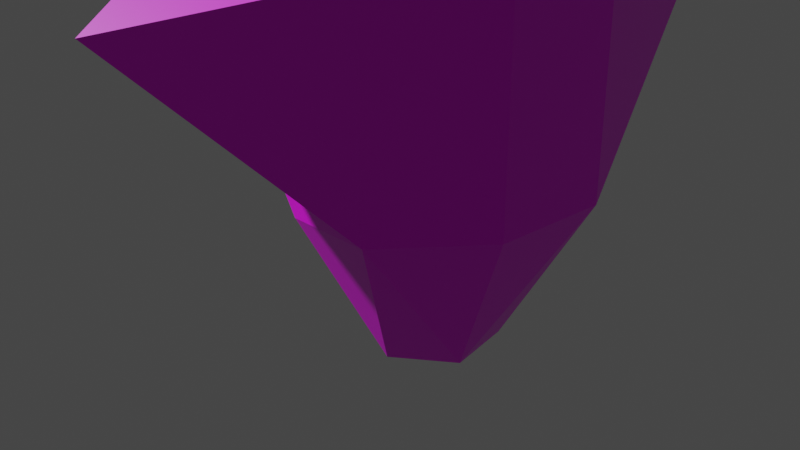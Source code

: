 # Source: cube.blend  (saved by Blender 2.92.15; exported with 4.5.12 LTS)
import bpy
from mathutils import Matrix  # noqa: F401  (used for matrix-valued properties, if any)

bpy.ops.wm.read_factory_settings(use_empty=True)
scene = bpy.context.scene
scene.name = 'Scene'

# ---- collections
col_export = bpy.data.collections.new('export'); scene.collection.children.link(col_export)

# ---- images (referenced by path relative to the original .blend; pixels are not part of the script)
import os
ASSET_DIR = os.environ.get("B2B_ASSET_DIR", "")  # directory of the original .blend (textures are referenced by path, not embedded)
HERE = os.path.dirname(os.path.abspath(__file__))  # packed textures are extracted next to this script under _unpacked/

def load_image(name, relpath, width, height, colorspace="sRGB"):
    """Load a texture the original file referenced (path relative to the .blend, or extracted next to this script)."""
    p = next((c for c in (os.path.join(HERE, relpath), os.path.join(ASSET_DIR, relpath)) if relpath and os.path.exists(c)), "")
    if p:
        img = bpy.data.images.load(p, check_existing=True)
        img.name = name
    else:  # same state as the original file: an image datablock whose file is absent (Cycles renders it pink)
        img = bpy.data.images.new(name, width, height)
        img.source = "FILE"
        img.filepath = "//" + (relpath or name)
    img.colorspace_settings.name = colorspace
    return img
img_uvmap_png = load_image('uvmap.png', 'uvmap.png', 1024, 1024, 'sRGB')

# ---- materials (node trees are filled in below, after node groups)
mat_material = bpy.data.materials.new('Material')
mat_material.alpha_threshold = 0.0
mat_material.use_transparent_shadow = False
mat_material.line_color = (0.0, 0.0, 0.0, 1.0)

# ---- material node trees
mat_material.use_nodes = True; mat_material.node_tree.nodes.clear()
_N = mat_material.node_tree.nodes; _L = mat_material.node_tree.links
n0 = _N.new('ShaderNodeOutputMaterial'); n0.name = 'Material Output'; n0.location = (300, 300)
n1 = _N.new('ShaderNodeBsdfPrincipled'); n1.name = 'Principled BSDF'; n1.location = (10, 300)
n1.distribution = 'GGX'
n1.subsurface_method = 'BURLEY'
n1.inputs[2].default_value = 0.4
n1.inputs[3].default_value = 1.45
n1.inputs[27].default_value = (0.0, 0.0, 0.0, 1.0)
n1.inputs[28].default_value = 1.0
n2 = _N.new('ShaderNodeTexImage'); n2.name = 'Image Texture'; n2.location = (-280, 280)
n2.image = img_uvmap_png
n2.interpolation = 'Closest'
n3 = _N.new('ShaderNodeUVMap'); n3.name = 'UV Map'; n3.location = (-470, 280)
n3.from_instancer = True
_L.new(n1.outputs[0], n0.inputs[0])
_L.new(n2.outputs[0], n1.inputs[0])
_L.new(n3.outputs[0], n2.inputs[0])
n0.is_active_output = True

# ---- world
world_world = bpy.data.worlds.new('World'); scene.world = world_world
world_world.use_nodes = True; world_world.node_tree.nodes.clear()
_N = world_world.node_tree.nodes; _L = world_world.node_tree.links
n0 = _N.new('ShaderNodeOutputWorld'); n0.name = 'World Output'; n0.location = (300, 300)
n1 = _N.new('ShaderNodeBackground'); n1.name = 'Background'; n1.location = (10, 300)
n1.inputs[0].default_value = (0.05088, 0.05088, 0.05088, 1.0)
_L.new(n1.outputs[0], n0.inputs[0])
n0.is_active_output = True
world_world.color = (0.05088, 0.05088, 0.05088)
world_world.use_sun_shadow = False
world_world.sun_shadow_jitter_overblur = 0.0

# ---- cameras
cam_camera = bpy.data.cameras.new('Camera')
cam_camera.clip_end = 100.0
cam_camera.ortho_scale = 7.314

# ---- meshes
me_cube = bpy.data.meshes.new('Cube')
me_cube.from_pydata([(6.0, 10.04, 6.0), (6.0, 10.04, -6.0), (6.0, -6.638, 8.228), (6.0, -8.472, -5.083), (6.0, -0.02428, -8.99), (3.207, 6.0, -14.76), (16.14, 1.616, 2.437), (9.059e-07, 12.0, 6.0), (9.059e-07, 12.0, -6.0), (-6.0, 10.04, 6.0), (-6.0, 10.04, -6.0), (-5.011e-07, -6.638, 8.228), (-6.396e-07, -8.472, -5.083), (-6.0, -6.638, 8.228), (-6.0, -8.472, -5.083), (-1.833e-09, -0.02428, -8.99), (-6.0, -0.02428, -8.99), (6.012e-07, 7.963, -14.76), (-3.207, 6.0, -14.76), (-16.14, 1.616, 2.437)], [], [(7, 11, 2, 0), (2, 3, 6), (15, 17, 5), (1, 5, 17), (8, 7, 0, 1), (15, 5, 4), (1, 17, 8), (3, 1, 6), (0, 2, 6), (1, 0, 6), (1, 4, 5), (1, 3, 4), (7, 9, 13, 11), (13, 19, 14), (15, 16, 18), (3, 2, 11, 13, 14, 12), (8, 10, 9, 7), (17, 18, 10), (15, 18, 17), (17, 10, 8), (3, 12, 14, 16, 15, 4), (14, 19, 10), (9, 19, 13), (10, 19, 9), (10, 18, 16), (10, 16, 14)])
_uv = me_cube.uv_layers.new(name='UVMap')
_uv.uv.foreach_set('vector', [0.0625, 0.9414, 0.0625, 0.9688, 0.03516, 0.9688, 0.03516, 0.9492, 0.02734, 0.9453, 0.02734, 0.9688, 0.0, 0.957, 0.08984, 0.9492, 0.08984, 0.9258, 0.09766, 0.9297, 0.03906, 0.918, 0.05469, 0.8906, 0.0625, 0.8906, 0.0625, 0.9141, 0.0625, 0.9531, 0.03125, 0.9531, 0.03125, 0.9141, 0.08984, 0.9492, 0.09766, 0.9297, 0.1055, 0.9492, 0.03516, 0.9141, 0.0625, 0.8906, 0.0625, 0.9141, 0.02734, 0.9453, 0.02734, 0.9688, 0.0, 0.957, 0.02734, 0.9453, 0.02734, 0.9688, 0.0, 0.957, 0.02734, 0.9414, 0.02734, 0.9688, 0.0, 0.957, 0.01953, 0.9062, 0.03906, 0.8867, 0.04297, 0.9062, 0.01953, 0.9688, 0.04297, 0.9297, 0.03906, 0.9492, 0.0625, 0.9414, 0.03516, 0.9492, 0.03516, 0.9688, 0.0625, 0.9688, 0.02734, 0.9453, 0.0, 0.957, 0.02734, 0.9648, 0.08984, 0.9492, 0.07812, 0.9492, 0.08203, 0.9297, 0.03906, 1.0, 0.03906, 0.9648, 0.0625, 0.9648, 0.03906, 0.9648, 0.03906, 1.0, 0.0625, 1.0, 0.0625, 0.9141, 0.03125, 0.9141, 0.03125, 0.9531, 0.0625, 0.9531, 0.05469, 0.8906, 0.0625, 0.8906, 0.03906, 0.918, 0.08984, 0.9492, 0.08203, 0.9297, 0.08984, 0.9258, 0.0625, 0.8906, 0.03516, 0.9141, 0.0625, 0.9141, 0.0625, 1.0, 0.05078, 1.0, 0.03906, 1.0, 0.03906, 0.9805, 0.05078, 0.9805, 0.0625, 0.9805, 0.02734, 0.9453, 0.0, 0.957, 0.02734, 0.9648, 0.02734, 0.9453, 0.0, 0.957, 0.02734, 0.9648, 0.02734, 0.9453, 0.0, 0.9531, 0.02734, 0.9648, 0.01953, 0.9062, 0.03906, 0.8867, 0.04297, 0.9062, 0.07031, 0.9023, 0.05859, 0.8945, 0.0625, 0.8867])
me_cube.materials.append(mat_material)
me_cube.use_remesh_preserve_volume = False
me_cube.use_remesh_preserve_attributes = False
me_cube.use_mirror_vertex_groups = False
me_cube.update()

# ---- objects
ob_model = bpy.data.objects.new('model', me_cube)
ob_camera = bpy.data.objects.new('Camera', cam_camera)

# ---- transforms, parenting, visibility, modifiers, constraints
ob_model.location = (0.0, 0.0, 0.0)
ob_model.lock_rotations_4d = False
ob_model.empty_display_type = 'ARROWS'
ob_model.lineart.crease_threshold = 0.0
ob_camera.location = (21.15, 50.81, 16.85)
ob_camera.rotation_euler = (1.109, -0.0, -3.536)
ob_camera.scale = (0.5, 0.5, 0.5)
ob_camera.lock_rotations_4d = False
ob_camera.empty_display_type = 'ARROWS'
ob_camera.color = (0.0, 0.0, 0.0, 0.0)
ob_camera.display_type = 'WIRE'
ob_camera.lineart.crease_threshold = 0.0

# ---- collection membership
col_export.objects.link(ob_model)
col_export.objects.link(ob_camera)

# ---- scene / render settings (as saved in the file)
scene.camera = ob_camera
scene.frame_start = 1; scene.frame_end = 250; scene.frame_set(1)
scene.render.engine = 'BLENDER_EEVEE_NEXT'
scene.cycles.use_denoising = False
scene.cycles.samples = 128
scene.cycles.sampling_pattern = 'TABULATED_SOBOL'
scene.cycles.use_adaptive_sampling = False
scene.cycles.use_light_tree = False
scene.view_settings.view_transform = 'Filmic'
bpy.context.view_layer.update()

# ---- added for rendering (the .blend has no usable light): sun
light_auto_sun = bpy.data.lights.new('AutoSun', 'SUN')
light_auto_sun.energy = 3.0
light_auto_sun.angle = 0.0523599
ob_auto_sun = bpy.data.objects.new('AutoSun', light_auto_sun)
scene.collection.objects.link(ob_auto_sun)
ob_auto_sun.rotation_euler = (0.872665, 0.174533, 0.523599)
bpy.context.view_layer.update()
